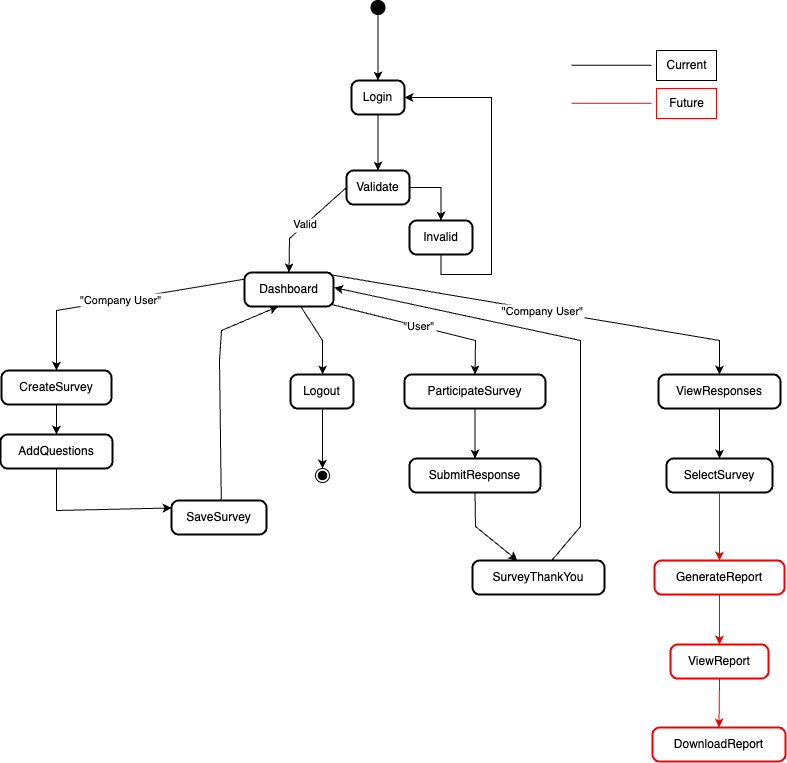

The diagram above was exported from draw.io. Its source (the exported page's mxGraphModel, read from the mxfile embedded in the PNG):
<mxGraphModel dx="403" dy="2103" grid="1" gridSize="10" guides="1" tooltips="1" connect="1" arrows="1" fold="1" page="1" pageScale="1" pageWidth="827" pageHeight="1169" math="0" shadow="0">
  <root>
    <mxCell id="0" />
    <mxCell id="1" parent="0" />
    <mxCell id="dFcXf3rKa-ry1EOOPnfs-48" style="edgeStyle=orthogonalEdgeStyle;rounded=0;orthogonalLoop=1;jettySize=auto;html=1;exitX=0.5;exitY=1;exitDx=0;exitDy=0;entryX=0.5;entryY=0;entryDx=0;entryDy=0;" edge="1" parent="1" source="2" target="3">
      <mxGeometry relative="1" as="geometry" />
    </mxCell>
    <mxCell id="2" value="" style="ellipse;fillColor=strokeColor;" parent="1" vertex="1">
      <mxGeometry x="1349.5" y="-40" width="14" height="14" as="geometry" />
    </mxCell>
    <mxCell id="dFcXf3rKa-ry1EOOPnfs-51" style="edgeStyle=orthogonalEdgeStyle;rounded=0;orthogonalLoop=1;jettySize=auto;html=1;exitX=0.5;exitY=1;exitDx=0;exitDy=0;entryX=0.5;entryY=0;entryDx=0;entryDy=0;" edge="1" parent="1" source="3" target="5">
      <mxGeometry relative="1" as="geometry" />
    </mxCell>
    <mxCell id="3" value="Login" style="rounded=1;absoluteArcSize=1;arcSize=14;whiteSpace=wrap;strokeWidth=2;" parent="1" vertex="1">
      <mxGeometry x="1330" y="40" width="53" height="34" as="geometry" />
    </mxCell>
    <mxCell id="dFcXf3rKa-ry1EOOPnfs-49" style="edgeStyle=orthogonalEdgeStyle;rounded=0;orthogonalLoop=1;jettySize=auto;html=1;exitX=1;exitY=0.5;exitDx=0;exitDy=0;entryX=0.5;entryY=0;entryDx=0;entryDy=0;" edge="1" parent="1" source="5" target="6">
      <mxGeometry relative="1" as="geometry" />
    </mxCell>
    <mxCell id="5" value="Validate" style="rounded=1;absoluteArcSize=1;arcSize=14;whiteSpace=wrap;strokeWidth=2;" parent="1" vertex="1">
      <mxGeometry x="1325" y="130" width="63" height="34" as="geometry" />
    </mxCell>
    <mxCell id="dFcXf3rKa-ry1EOOPnfs-50" style="edgeStyle=orthogonalEdgeStyle;rounded=0;orthogonalLoop=1;jettySize=auto;html=1;exitX=0.5;exitY=1;exitDx=0;exitDy=0;entryX=1;entryY=0.5;entryDx=0;entryDy=0;" edge="1" parent="1" source="6" target="3">
      <mxGeometry relative="1" as="geometry">
        <Array as="points">
          <mxPoint x="1420" y="234" />
          <mxPoint x="1470" y="234" />
          <mxPoint x="1470" y="57" />
        </Array>
      </mxGeometry>
    </mxCell>
    <mxCell id="6" value="Invalid" style="rounded=1;absoluteArcSize=1;arcSize=14;whiteSpace=wrap;strokeWidth=2;" parent="1" vertex="1">
      <mxGeometry x="1388" y="180" width="63" height="34" as="geometry" />
    </mxCell>
    <mxCell id="7" value="Dashboard" style="rounded=1;absoluteArcSize=1;arcSize=14;whiteSpace=wrap;strokeWidth=2;" parent="1" vertex="1">
      <mxGeometry x="1223" y="232" width="89" height="34" as="geometry" />
    </mxCell>
    <mxCell id="8" value="CreateSurvey" style="rounded=1;absoluteArcSize=1;arcSize=14;whiteSpace=wrap;strokeWidth=2;" parent="1" vertex="1">
      <mxGeometry x="980" y="330" width="110" height="34" as="geometry" />
    </mxCell>
    <mxCell id="9" value="ViewResponses" style="rounded=1;absoluteArcSize=1;arcSize=14;whiteSpace=wrap;strokeWidth=2;" parent="1" vertex="1">
      <mxGeometry x="1637" y="334" width="122" height="34" as="geometry" />
    </mxCell>
    <mxCell id="10" value="ParticipateSurvey" style="rounded=1;absoluteArcSize=1;arcSize=14;whiteSpace=wrap;strokeWidth=2;" parent="1" vertex="1">
      <mxGeometry x="1383" y="334" width="141" height="34" as="geometry" />
    </mxCell>
    <mxCell id="11" value="AddQuestions" style="rounded=1;absoluteArcSize=1;arcSize=14;whiteSpace=wrap;strokeWidth=2;" parent="1" vertex="1">
      <mxGeometry x="979" y="394" width="112" height="34" as="geometry" />
    </mxCell>
    <mxCell id="12" value="SaveSurvey" style="rounded=1;absoluteArcSize=1;arcSize=14;whiteSpace=wrap;strokeWidth=2;" parent="1" vertex="1">
      <mxGeometry x="1150" y="460" width="95" height="34" as="geometry" />
    </mxCell>
    <mxCell id="13" value="SelectSurvey" style="rounded=1;absoluteArcSize=1;arcSize=14;whiteSpace=wrap;strokeWidth=2;" parent="1" vertex="1">
      <mxGeometry x="1645" y="418" width="106" height="34" as="geometry" />
    </mxCell>
    <mxCell id="14" value="GenerateReport" style="rounded=1;absoluteArcSize=1;arcSize=14;whiteSpace=wrap;strokeWidth=2;strokeColor=#F00000;" parent="1" vertex="1">
      <mxGeometry x="1633" y="520" width="130" height="34" as="geometry" />
    </mxCell>
    <mxCell id="15" value="ViewReport" style="rounded=1;absoluteArcSize=1;arcSize=14;whiteSpace=wrap;strokeWidth=2;strokeColor=#F00000;" parent="1" vertex="1">
      <mxGeometry x="1649" y="604" width="98" height="34" as="geometry" />
    </mxCell>
    <mxCell id="16" value="DownloadReport" style="rounded=1;absoluteArcSize=1;arcSize=14;whiteSpace=wrap;strokeWidth=2;strokeColor=#F00000;" parent="1" vertex="1">
      <mxGeometry x="1631" y="687" width="133" height="34" as="geometry" />
    </mxCell>
    <mxCell id="17" value="SubmitResponse" style="rounded=1;absoluteArcSize=1;arcSize=14;whiteSpace=wrap;strokeWidth=2;" parent="1" vertex="1">
      <mxGeometry x="1388" y="418" width="131" height="34" as="geometry" />
    </mxCell>
    <mxCell id="18" value="SurveyThankYou" style="rounded=1;absoluteArcSize=1;arcSize=14;whiteSpace=wrap;strokeWidth=2;" parent="1" vertex="1">
      <mxGeometry x="1451" y="520" width="132" height="34" as="geometry" />
    </mxCell>
    <mxCell id="19" value="Logout" style="rounded=1;absoluteArcSize=1;arcSize=14;whiteSpace=wrap;strokeWidth=2;" parent="1" vertex="1">
      <mxGeometry x="1269" y="334" width="63" height="34" as="geometry" />
    </mxCell>
    <mxCell id="20" value="" style="ellipse;shape=endState;fillColor=strokeColor;" parent="1" vertex="1">
      <mxGeometry x="1294" y="428" width="14" height="14" as="geometry" />
    </mxCell>
    <mxCell id="25" value="Valid" style="curved=0;startArrow=none;;exitX=0;exitY=0.5;entryX=0.5;entryY=0.01;rounded=0;exitDx=0;exitDy=0;" parent="1" source="5" target="7" edge="1">
      <mxGeometry relative="1" as="geometry">
        <Array as="points">
          <mxPoint x="1268" y="198" />
        </Array>
      </mxGeometry>
    </mxCell>
    <mxCell id="26" value="&quot;Company User&quot;" style="curved=0;startArrow=none;;exitX=-0.001;exitY=0.197;entryX=0.5;entryY=0;rounded=0;exitDx=0;exitDy=0;exitPerimeter=0;" parent="1" source="7" target="8" edge="1">
      <mxGeometry relative="1" as="geometry">
        <Array as="points">
          <mxPoint x="1035" y="270" />
        </Array>
      </mxGeometry>
    </mxCell>
    <mxCell id="27" value="&quot;Company User&quot;" style="curved=0;startArrow=none;;exitX=0.985;exitY=0.075;entryX=0.5;entryY=0.01;rounded=0;exitDx=0;exitDy=0;exitPerimeter=0;" parent="1" source="7" target="9" edge="1">
      <mxGeometry relative="1" as="geometry">
        <Array as="points">
          <mxPoint x="1698" y="300" />
        </Array>
      </mxGeometry>
    </mxCell>
    <mxCell id="28" value="&quot;User&quot;" style="curved=0;startArrow=none;;exitX=0.968;exitY=0.934;entryX=0.5;entryY=0.01;rounded=0;exitDx=0;exitDy=0;exitPerimeter=0;" parent="1" source="7" target="10" edge="1">
      <mxGeometry relative="1" as="geometry">
        <Array as="points">
          <mxPoint x="1454" y="300" />
        </Array>
      </mxGeometry>
    </mxCell>
    <mxCell id="29" value="" style="curved=0;startArrow=none;;exitX=0.5;exitY=0.99;entryX=0.5;entryY=0;rounded=0;" parent="1" source="8" target="11" edge="1">
      <mxGeometry relative="1" as="geometry">
        <Array as="points" />
      </mxGeometry>
    </mxCell>
    <mxCell id="30" value="" style="curved=0;startArrow=none;;exitX=0.5;exitY=0.99;entryX=0;entryY=0.22;rounded=0;" parent="1" source="11" target="12" edge="1">
      <mxGeometry relative="1" as="geometry">
        <Array as="points">
          <mxPoint x="1035" y="470" />
        </Array>
      </mxGeometry>
    </mxCell>
    <mxCell id="31" value="" style="curved=0;startArrow=none;;exitX=0.524;exitY=-0.025;entryX=0.38;entryY=0.99;rounded=0;exitDx=0;exitDy=0;exitPerimeter=0;" parent="1" source="12" target="7" edge="1">
      <mxGeometry relative="1" as="geometry">
        <Array as="points">
          <mxPoint x="1198" y="320" />
          <mxPoint x="1200" y="290" />
        </Array>
      </mxGeometry>
    </mxCell>
    <mxCell id="32" value="" style="curved=0;startArrow=none;;exitX=0.5;exitY=1;entryX=0.5;entryY=0;rounded=0;" parent="1" source="9" target="13" edge="1">
      <mxGeometry relative="1" as="geometry">
        <Array as="points" />
      </mxGeometry>
    </mxCell>
    <mxCell id="33" value="" style="curved=0;startArrow=none;;exitX=0.5;exitY=0.99;entryX=0.5;entryY=0;rounded=0;strokeColor=#F00000;" parent="1" source="13" target="14" edge="1">
      <mxGeometry relative="1" as="geometry">
        <Array as="points" />
      </mxGeometry>
    </mxCell>
    <mxCell id="34" value="" style="curved=1;startArrow=none;;exitX=0.5;exitY=0.99;entryX=0.5;entryY=-0.01;rounded=0;strokeColor=#F00000;" parent="1" source="14" target="15" edge="1">
      <mxGeometry relative="1" as="geometry">
        <Array as="points" />
      </mxGeometry>
    </mxCell>
    <mxCell id="35" value="" style="curved=1;startArrow=none;;exitX=0.5;exitY=0.98;entryX=0.5;entryY=0.01;rounded=0;strokeColor=#F00000;" parent="1" source="15" target="16" edge="1">
      <mxGeometry relative="1" as="geometry">
        <Array as="points" />
      </mxGeometry>
    </mxCell>
    <mxCell id="36" value="" style="curved=0;startArrow=none;;exitX=0.5;exitY=1;entryX=0.5;entryY=0;rounded=0;" parent="1" source="10" target="17" edge="1">
      <mxGeometry relative="1" as="geometry">
        <Array as="points" />
      </mxGeometry>
    </mxCell>
    <mxCell id="37" value="" style="curved=0;startArrow=none;;exitX=0.5;exitY=0.99;entryX=0.34;entryY=0;rounded=0;" parent="1" source="17" target="18" edge="1">
      <mxGeometry relative="1" as="geometry">
        <Array as="points">
          <mxPoint x="1454" y="486" />
        </Array>
      </mxGeometry>
    </mxCell>
    <mxCell id="38" value="" style="curved=0;startArrow=none;;exitX=0.6;exitY=0;entryX=1.008;entryY=0.444;rounded=0;entryDx=0;entryDy=0;entryPerimeter=0;" parent="1" source="18" target="7" edge="1">
      <mxGeometry relative="1" as="geometry">
        <Array as="points">
          <mxPoint x="1559" y="486" />
          <mxPoint x="1559" y="300" />
        </Array>
      </mxGeometry>
    </mxCell>
    <mxCell id="39" value="" style="curved=0;startArrow=none;;exitX=0.63;exitY=0.99;entryX=0.51;entryY=0.01;rounded=0;" parent="1" source="7" target="19" edge="1">
      <mxGeometry relative="1" as="geometry">
        <Array as="points">
          <mxPoint x="1301" y="300" />
        </Array>
      </mxGeometry>
    </mxCell>
    <mxCell id="40" value="" style="curved=0;startArrow=none;;exitX=0.51;exitY=1;entryX=0.51;entryY=-0.02;rounded=0;" parent="1" source="19" target="20" edge="1">
      <mxGeometry relative="1" as="geometry">
        <Array as="points" />
      </mxGeometry>
    </mxCell>
    <mxCell id="dFcXf3rKa-ry1EOOPnfs-41" value="" style="endArrow=none;html=1;rounded=0;" edge="1" parent="1">
      <mxGeometry width="50" height="50" relative="1" as="geometry">
        <mxPoint x="1550" y="24.83" as="sourcePoint" />
        <mxPoint x="1630" y="24.83" as="targetPoint" />
      </mxGeometry>
    </mxCell>
    <mxCell id="dFcXf3rKa-ry1EOOPnfs-42" value="Current" style="text;html=1;align=center;verticalAlign=middle;resizable=0;points=[];autosize=1;strokeColor=#000000;fillColor=none;" vertex="1" parent="1">
      <mxGeometry x="1635" y="10" width="60" height="30" as="geometry" />
    </mxCell>
    <mxCell id="dFcXf3rKa-ry1EOOPnfs-43" value="" style="endArrow=none;html=1;rounded=0;strokeColor=#FF0000;" edge="1" parent="1">
      <mxGeometry width="50" height="50" relative="1" as="geometry">
        <mxPoint x="1550" y="62.83" as="sourcePoint" />
        <mxPoint x="1630" y="62.83" as="targetPoint" />
      </mxGeometry>
    </mxCell>
    <mxCell id="dFcXf3rKa-ry1EOOPnfs-44" value="Future" style="text;html=1;align=center;verticalAlign=middle;resizable=0;points=[];autosize=1;strokeColor=#FF0000;fillColor=none;" vertex="1" parent="1">
      <mxGeometry x="1635" y="48" width="60" height="30" as="geometry" />
    </mxCell>
  </root>
</mxGraphModel>